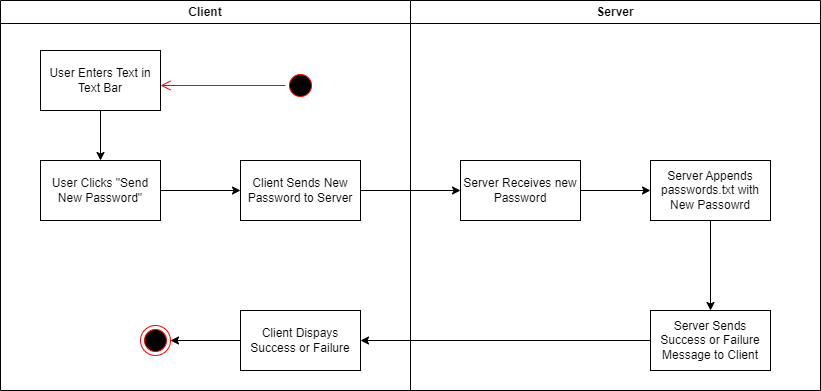

The diagram above was exported from draw.io. Its source (the exported page's mxGraphModel, read from the mxfile embedded in the PNG):
<mxGraphModel dx="1036" dy="606" grid="1" gridSize="10" guides="1" tooltips="1" connect="1" arrows="1" fold="1" page="1" pageScale="1" pageWidth="850" pageHeight="1100" math="0" shadow="0">
  <root>
    <mxCell id="0" />
    <mxCell id="1" parent="0" />
    <mxCell id="WL1RMY5nUxr9Nt0SeVCb-1" value="Client" style="swimlane;whiteSpace=wrap;html=1;" vertex="1" parent="1">
      <mxGeometry x="110" y="70" width="410" height="390" as="geometry" />
    </mxCell>
    <mxCell id="WL1RMY5nUxr9Nt0SeVCb-10" style="edgeStyle=orthogonalEdgeStyle;rounded=0;orthogonalLoop=1;jettySize=auto;html=1;entryX=0.5;entryY=0;entryDx=0;entryDy=0;" edge="1" parent="WL1RMY5nUxr9Nt0SeVCb-1" source="WL1RMY5nUxr9Nt0SeVCb-3" target="WL1RMY5nUxr9Nt0SeVCb-4">
      <mxGeometry relative="1" as="geometry" />
    </mxCell>
    <mxCell id="WL1RMY5nUxr9Nt0SeVCb-3" value="User Enters Text in Text Bar" style="rounded=0;whiteSpace=wrap;html=1;" vertex="1" parent="WL1RMY5nUxr9Nt0SeVCb-1">
      <mxGeometry x="40" y="50" width="120" height="60" as="geometry" />
    </mxCell>
    <mxCell id="WL1RMY5nUxr9Nt0SeVCb-11" style="edgeStyle=orthogonalEdgeStyle;rounded=0;orthogonalLoop=1;jettySize=auto;html=1;" edge="1" parent="WL1RMY5nUxr9Nt0SeVCb-1" source="WL1RMY5nUxr9Nt0SeVCb-4" target="WL1RMY5nUxr9Nt0SeVCb-5">
      <mxGeometry relative="1" as="geometry" />
    </mxCell>
    <mxCell id="WL1RMY5nUxr9Nt0SeVCb-4" value="User Clicks &quot;Send New Password&quot;" style="rounded=0;whiteSpace=wrap;html=1;" vertex="1" parent="WL1RMY5nUxr9Nt0SeVCb-1">
      <mxGeometry x="40" y="160" width="120" height="60" as="geometry" />
    </mxCell>
    <mxCell id="WL1RMY5nUxr9Nt0SeVCb-5" value="Client Sends New Password to Server" style="rounded=0;whiteSpace=wrap;html=1;" vertex="1" parent="WL1RMY5nUxr9Nt0SeVCb-1">
      <mxGeometry x="240" y="160" width="120" height="60" as="geometry" />
    </mxCell>
    <mxCell id="WL1RMY5nUxr9Nt0SeVCb-19" style="edgeStyle=orthogonalEdgeStyle;rounded=0;orthogonalLoop=1;jettySize=auto;html=1;entryX=1;entryY=0.5;entryDx=0;entryDy=0;" edge="1" parent="WL1RMY5nUxr9Nt0SeVCb-1" source="WL1RMY5nUxr9Nt0SeVCb-9" target="WL1RMY5nUxr9Nt0SeVCb-18">
      <mxGeometry relative="1" as="geometry" />
    </mxCell>
    <mxCell id="WL1RMY5nUxr9Nt0SeVCb-9" value="Client Dispays Success or Failure" style="rounded=0;whiteSpace=wrap;html=1;" vertex="1" parent="WL1RMY5nUxr9Nt0SeVCb-1">
      <mxGeometry x="240" y="310" width="120" height="60" as="geometry" />
    </mxCell>
    <mxCell id="WL1RMY5nUxr9Nt0SeVCb-16" value="" style="ellipse;html=1;shape=startState;fillColor=#000000;strokeColor=#ff0000;" vertex="1" parent="WL1RMY5nUxr9Nt0SeVCb-1">
      <mxGeometry x="285" y="70" width="30" height="30" as="geometry" />
    </mxCell>
    <mxCell id="WL1RMY5nUxr9Nt0SeVCb-17" value="" style="edgeStyle=orthogonalEdgeStyle;html=1;verticalAlign=bottom;endArrow=open;endSize=8;strokeColor=#ff0000;rounded=0;" edge="1" source="WL1RMY5nUxr9Nt0SeVCb-16" parent="WL1RMY5nUxr9Nt0SeVCb-1">
      <mxGeometry relative="1" as="geometry">
        <mxPoint x="160" y="85" as="targetPoint" />
      </mxGeometry>
    </mxCell>
    <mxCell id="WL1RMY5nUxr9Nt0SeVCb-18" value="" style="ellipse;html=1;shape=endState;fillColor=#000000;strokeColor=#ff0000;" vertex="1" parent="WL1RMY5nUxr9Nt0SeVCb-1">
      <mxGeometry x="140" y="325" width="30" height="30" as="geometry" />
    </mxCell>
    <mxCell id="WL1RMY5nUxr9Nt0SeVCb-2" value="Server" style="swimlane;whiteSpace=wrap;html=1;" vertex="1" parent="1">
      <mxGeometry x="520" y="70" width="410" height="390" as="geometry" />
    </mxCell>
    <mxCell id="WL1RMY5nUxr9Nt0SeVCb-13" style="edgeStyle=orthogonalEdgeStyle;rounded=0;orthogonalLoop=1;jettySize=auto;html=1;entryX=0;entryY=0.5;entryDx=0;entryDy=0;" edge="1" parent="WL1RMY5nUxr9Nt0SeVCb-2" source="WL1RMY5nUxr9Nt0SeVCb-6" target="WL1RMY5nUxr9Nt0SeVCb-7">
      <mxGeometry relative="1" as="geometry" />
    </mxCell>
    <mxCell id="WL1RMY5nUxr9Nt0SeVCb-6" value="Server Receives new Password" style="rounded=0;whiteSpace=wrap;html=1;" vertex="1" parent="WL1RMY5nUxr9Nt0SeVCb-2">
      <mxGeometry x="50" y="160" width="120" height="60" as="geometry" />
    </mxCell>
    <mxCell id="WL1RMY5nUxr9Nt0SeVCb-14" style="edgeStyle=orthogonalEdgeStyle;rounded=0;orthogonalLoop=1;jettySize=auto;html=1;" edge="1" parent="WL1RMY5nUxr9Nt0SeVCb-2" source="WL1RMY5nUxr9Nt0SeVCb-7" target="WL1RMY5nUxr9Nt0SeVCb-8">
      <mxGeometry relative="1" as="geometry" />
    </mxCell>
    <mxCell id="WL1RMY5nUxr9Nt0SeVCb-7" value="Server Appends passwords.txt with New Passowrd" style="rounded=0;whiteSpace=wrap;html=1;" vertex="1" parent="WL1RMY5nUxr9Nt0SeVCb-2">
      <mxGeometry x="240" y="160" width="120" height="60" as="geometry" />
    </mxCell>
    <mxCell id="WL1RMY5nUxr9Nt0SeVCb-8" value="Server Sends Success or Failure Message to Client" style="rounded=0;whiteSpace=wrap;html=1;" vertex="1" parent="WL1RMY5nUxr9Nt0SeVCb-2">
      <mxGeometry x="240" y="310" width="120" height="60" as="geometry" />
    </mxCell>
    <mxCell id="WL1RMY5nUxr9Nt0SeVCb-12" style="edgeStyle=orthogonalEdgeStyle;rounded=0;orthogonalLoop=1;jettySize=auto;html=1;" edge="1" parent="1" source="WL1RMY5nUxr9Nt0SeVCb-5" target="WL1RMY5nUxr9Nt0SeVCb-6">
      <mxGeometry relative="1" as="geometry" />
    </mxCell>
    <mxCell id="WL1RMY5nUxr9Nt0SeVCb-15" style="edgeStyle=orthogonalEdgeStyle;rounded=0;orthogonalLoop=1;jettySize=auto;html=1;" edge="1" parent="1" source="WL1RMY5nUxr9Nt0SeVCb-8" target="WL1RMY5nUxr9Nt0SeVCb-9">
      <mxGeometry relative="1" as="geometry" />
    </mxCell>
  </root>
</mxGraphModel>